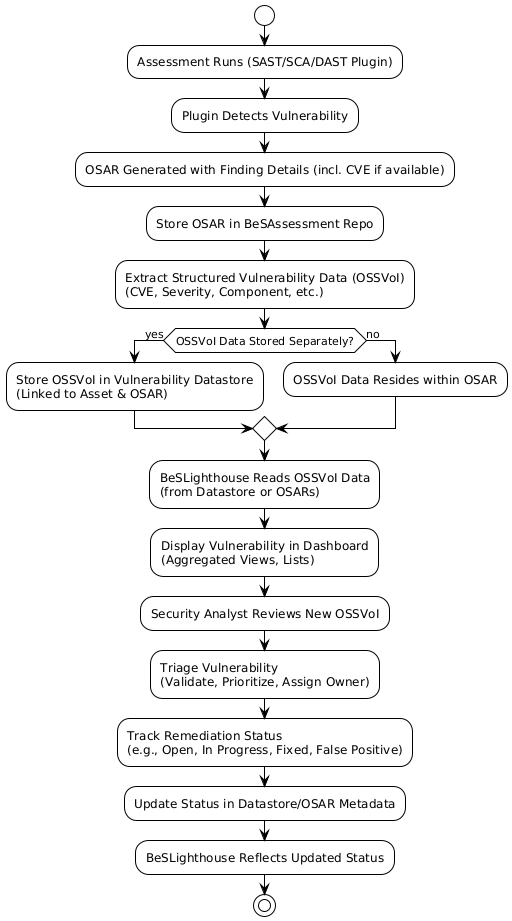

The diagram above was rendered by PlantUML. Its source (embedded in the PNG):
@startuml
!theme plain
start
:Assessment Runs (SAST/SCA/DAST Plugin);
:Plugin Detects Vulnerability;
:OSAR Generated with Finding Details (incl. CVE if available);
:Store OSAR in BeSAssessment Repo;
:Extract Structured Vulnerability Data (OSSVoI)\n(CVE, Severity, Component, etc.);
if (OSSVoI Data Stored Separately?) then (yes)
:Store OSSVoI in Vulnerability Datastore\n(Linked to Asset & OSAR);
else (no)
:OSSVoI Data Resides within OSAR;
endif
:BeSLighthouse Reads OSSVoI Data\n(from Datastore or OSARs);
:Display Vulnerability in Dashboard\n(Aggregated Views, Lists);
:Security Analyst Reviews New OSSVoI;
:Triage Vulnerability\n(Validate, Prioritize, Assign Owner);
:Track Remediation Status\n(e.g., Open, In Progress, Fixed, False Positive);
:Update Status in Datastore/OSAR Metadata;
:BeSLighthouse Reflects Updated Status;
stop
@enduml